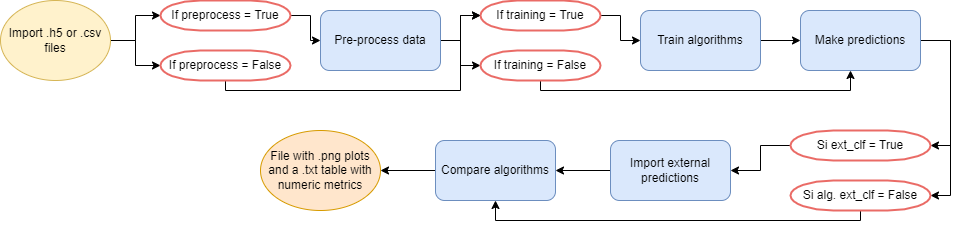

The diagram above was exported from draw.io. Its source (the exported page's mxGraphModel, read from the mxfile embedded in the PNG):
<mxGraphModel dx="1298" dy="774" grid="1" gridSize="10" guides="1" tooltips="1" connect="1" arrows="1" fold="1" page="1" pageScale="1" pageWidth="850" pageHeight="1100" math="0" shadow="0">
  <root>
    <mxCell id="0" />
    <mxCell id="1" parent="0" />
    <mxCell id="ZUk1nNW0l3Fc9DsrzsjM-39" style="edgeStyle=orthogonalEdgeStyle;rounded=0;orthogonalLoop=1;jettySize=auto;html=1;entryX=0;entryY=0.5;entryDx=0;entryDy=0;entryPerimeter=0;strokeColor=#000000;" edge="1" parent="1" source="ZUk1nNW0l3Fc9DsrzsjM-2" target="ZUk1nNW0l3Fc9DsrzsjM-37">
      <mxGeometry relative="1" as="geometry" />
    </mxCell>
    <mxCell id="ZUk1nNW0l3Fc9DsrzsjM-40" style="edgeStyle=orthogonalEdgeStyle;rounded=0;orthogonalLoop=1;jettySize=auto;html=1;entryX=0;entryY=0.5;entryDx=0;entryDy=0;entryPerimeter=0;strokeColor=#000000;" edge="1" parent="1" source="ZUk1nNW0l3Fc9DsrzsjM-2" target="ZUk1nNW0l3Fc9DsrzsjM-38">
      <mxGeometry relative="1" as="geometry" />
    </mxCell>
    <mxCell id="ZUk1nNW0l3Fc9DsrzsjM-2" value="Import .h5 or .csv files" style="ellipse;whiteSpace=wrap;html=1;fillColor=#fff2cc;strokeColor=#d6b656;" vertex="1" parent="1">
      <mxGeometry y="90" width="110" height="80" as="geometry" />
    </mxCell>
    <mxCell id="ZUk1nNW0l3Fc9DsrzsjM-19" style="edgeStyle=orthogonalEdgeStyle;rounded=0;orthogonalLoop=1;jettySize=auto;html=1;exitX=1;exitY=0.5;exitDx=0;exitDy=0;entryX=0;entryY=0.5;entryDx=0;entryDy=0;entryPerimeter=0;strokeColor=#000000;" edge="1" parent="1" source="ZUk1nNW0l3Fc9DsrzsjM-4" target="ZUk1nNW0l3Fc9DsrzsjM-13">
      <mxGeometry relative="1" as="geometry" />
    </mxCell>
    <mxCell id="ZUk1nNW0l3Fc9DsrzsjM-20" style="edgeStyle=orthogonalEdgeStyle;rounded=0;orthogonalLoop=1;jettySize=auto;html=1;exitX=1;exitY=0.5;exitDx=0;exitDy=0;entryX=0;entryY=0.5;entryDx=0;entryDy=0;entryPerimeter=0;strokeColor=#000000;" edge="1" parent="1" source="ZUk1nNW0l3Fc9DsrzsjM-4" target="ZUk1nNW0l3Fc9DsrzsjM-15">
      <mxGeometry relative="1" as="geometry" />
    </mxCell>
    <mxCell id="ZUk1nNW0l3Fc9DsrzsjM-4" value="Pre-process data" style="rounded=1;whiteSpace=wrap;html=1;fillColor=#dae8fc;strokeColor=#6c8ebf;" vertex="1" parent="1">
      <mxGeometry x="320" y="100" width="120" height="60" as="geometry" />
    </mxCell>
    <mxCell id="ZUk1nNW0l3Fc9DsrzsjM-26" style="edgeStyle=orthogonalEdgeStyle;rounded=0;orthogonalLoop=1;jettySize=auto;html=1;exitX=1;exitY=0.5;exitDx=0;exitDy=0;entryX=0;entryY=0.5;entryDx=0;entryDy=0;strokeColor=#000000;" edge="1" parent="1" source="ZUk1nNW0l3Fc9DsrzsjM-5" target="ZUk1nNW0l3Fc9DsrzsjM-6">
      <mxGeometry relative="1" as="geometry" />
    </mxCell>
    <mxCell id="ZUk1nNW0l3Fc9DsrzsjM-5" value="Train algorithms" style="rounded=1;whiteSpace=wrap;html=1;fillColor=#dae8fc;strokeColor=#6c8ebf;" vertex="1" parent="1">
      <mxGeometry x="640" y="100" width="120" height="60" as="geometry" />
    </mxCell>
    <mxCell id="ZUk1nNW0l3Fc9DsrzsjM-31" style="edgeStyle=orthogonalEdgeStyle;rounded=0;orthogonalLoop=1;jettySize=auto;html=1;entryX=1;entryY=0.5;entryDx=0;entryDy=0;entryPerimeter=0;strokeColor=#000000;exitX=1;exitY=0.5;exitDx=0;exitDy=0;" edge="1" parent="1" source="ZUk1nNW0l3Fc9DsrzsjM-6" target="ZUk1nNW0l3Fc9DsrzsjM-28">
      <mxGeometry relative="1" as="geometry" />
    </mxCell>
    <mxCell id="ZUk1nNW0l3Fc9DsrzsjM-32" style="edgeStyle=orthogonalEdgeStyle;rounded=0;orthogonalLoop=1;jettySize=auto;html=1;entryX=1;entryY=0.5;entryDx=0;entryDy=0;entryPerimeter=0;strokeColor=#000000;" edge="1" parent="1" source="ZUk1nNW0l3Fc9DsrzsjM-6" target="ZUk1nNW0l3Fc9DsrzsjM-29">
      <mxGeometry relative="1" as="geometry">
        <Array as="points">
          <mxPoint x="950" y="130" />
          <mxPoint x="950" y="285" />
        </Array>
      </mxGeometry>
    </mxCell>
    <mxCell id="ZUk1nNW0l3Fc9DsrzsjM-6" value="Make predictions" style="rounded=1;whiteSpace=wrap;html=1;fillColor=#dae8fc;strokeColor=#6c8ebf;" vertex="1" parent="1">
      <mxGeometry x="800" y="100" width="120" height="60" as="geometry" />
    </mxCell>
    <mxCell id="ZUk1nNW0l3Fc9DsrzsjM-35" style="edgeStyle=orthogonalEdgeStyle;rounded=0;orthogonalLoop=1;jettySize=auto;html=1;exitX=0;exitY=0.5;exitDx=0;exitDy=0;entryX=1;entryY=0.5;entryDx=0;entryDy=0;strokeColor=#000000;" edge="1" parent="1" source="ZUk1nNW0l3Fc9DsrzsjM-7" target="ZUk1nNW0l3Fc9DsrzsjM-8">
      <mxGeometry relative="1" as="geometry" />
    </mxCell>
    <mxCell id="ZUk1nNW0l3Fc9DsrzsjM-7" value="Import external predictions" style="rounded=1;whiteSpace=wrap;html=1;fillColor=#dae8fc;strokeColor=#6c8ebf;" vertex="1" parent="1">
      <mxGeometry x="610" y="230" width="120" height="60" as="geometry" />
    </mxCell>
    <mxCell id="ZUk1nNW0l3Fc9DsrzsjM-36" style="edgeStyle=orthogonalEdgeStyle;rounded=0;orthogonalLoop=1;jettySize=auto;html=1;entryX=1;entryY=0.5;entryDx=0;entryDy=0;strokeColor=#000000;" edge="1" parent="1" source="ZUk1nNW0l3Fc9DsrzsjM-8" target="ZUk1nNW0l3Fc9DsrzsjM-11">
      <mxGeometry relative="1" as="geometry" />
    </mxCell>
    <mxCell id="ZUk1nNW0l3Fc9DsrzsjM-8" value="Compare algorithms" style="rounded=1;whiteSpace=wrap;html=1;fillColor=#dae8fc;strokeColor=#6c8ebf;" vertex="1" parent="1">
      <mxGeometry x="435" y="230" width="120" height="60" as="geometry" />
    </mxCell>
    <mxCell id="ZUk1nNW0l3Fc9DsrzsjM-11" value="File with .png plots and a .txt table with numeric metrics" style="ellipse;whiteSpace=wrap;html=1;fillColor=#ffe6cc;strokeColor=#d79b00;" vertex="1" parent="1">
      <mxGeometry x="260" y="220" width="120" height="80" as="geometry" />
    </mxCell>
    <mxCell id="ZUk1nNW0l3Fc9DsrzsjM-21" style="edgeStyle=orthogonalEdgeStyle;rounded=0;orthogonalLoop=1;jettySize=auto;html=1;exitX=1;exitY=0.5;exitDx=0;exitDy=0;exitPerimeter=0;entryX=0;entryY=0.5;entryDx=0;entryDy=0;strokeColor=#000000;" edge="1" parent="1" source="ZUk1nNW0l3Fc9DsrzsjM-13" target="ZUk1nNW0l3Fc9DsrzsjM-5">
      <mxGeometry relative="1" as="geometry" />
    </mxCell>
    <mxCell id="ZUk1nNW0l3Fc9DsrzsjM-13" value="If training = True" style="strokeWidth=2;html=1;shape=mxgraph.flowchart.terminator;whiteSpace=wrap;strokeColor=#EA6B66;" vertex="1" parent="1">
      <mxGeometry x="480" y="90" width="120" height="30" as="geometry" />
    </mxCell>
    <mxCell id="ZUk1nNW0l3Fc9DsrzsjM-25" style="edgeStyle=orthogonalEdgeStyle;rounded=0;orthogonalLoop=1;jettySize=auto;html=1;strokeColor=#000000;" edge="1" parent="1" source="ZUk1nNW0l3Fc9DsrzsjM-15">
      <mxGeometry relative="1" as="geometry">
        <mxPoint x="850" y="160" as="targetPoint" />
        <Array as="points">
          <mxPoint x="540" y="180" />
          <mxPoint x="850" y="180" />
        </Array>
      </mxGeometry>
    </mxCell>
    <mxCell id="ZUk1nNW0l3Fc9DsrzsjM-15" value="If training = False" style="strokeWidth=2;html=1;shape=mxgraph.flowchart.terminator;whiteSpace=wrap;strokeColor=#EA6B66;" vertex="1" parent="1">
      <mxGeometry x="480" y="140" width="120" height="30" as="geometry" />
    </mxCell>
    <mxCell id="ZUk1nNW0l3Fc9DsrzsjM-33" style="edgeStyle=orthogonalEdgeStyle;rounded=0;orthogonalLoop=1;jettySize=auto;html=1;entryX=1;entryY=0.5;entryDx=0;entryDy=0;strokeColor=#000000;" edge="1" parent="1" source="ZUk1nNW0l3Fc9DsrzsjM-28" target="ZUk1nNW0l3Fc9DsrzsjM-7">
      <mxGeometry relative="1" as="geometry" />
    </mxCell>
    <mxCell id="ZUk1nNW0l3Fc9DsrzsjM-28" value="Si ext_clf = True" style="strokeWidth=2;html=1;shape=mxgraph.flowchart.terminator;whiteSpace=wrap;strokeColor=#EA6B66;" vertex="1" parent="1">
      <mxGeometry x="790" y="220" width="140" height="30" as="geometry" />
    </mxCell>
    <mxCell id="ZUk1nNW0l3Fc9DsrzsjM-34" style="edgeStyle=orthogonalEdgeStyle;rounded=0;orthogonalLoop=1;jettySize=auto;html=1;exitX=0.5;exitY=1;exitDx=0;exitDy=0;exitPerimeter=0;entryX=0.5;entryY=1;entryDx=0;entryDy=0;strokeColor=#000000;" edge="1" parent="1" source="ZUk1nNW0l3Fc9DsrzsjM-29" target="ZUk1nNW0l3Fc9DsrzsjM-8">
      <mxGeometry relative="1" as="geometry">
        <Array as="points">
          <mxPoint x="860" y="310" />
          <mxPoint x="495" y="310" />
        </Array>
      </mxGeometry>
    </mxCell>
    <mxCell id="ZUk1nNW0l3Fc9DsrzsjM-29" value="Si alg. ext_clf = False" style="strokeWidth=2;html=1;shape=mxgraph.flowchart.terminator;whiteSpace=wrap;strokeColor=#EA6B66;" vertex="1" parent="1">
      <mxGeometry x="790" y="270" width="140" height="30" as="geometry" />
    </mxCell>
    <mxCell id="ZUk1nNW0l3Fc9DsrzsjM-41" style="edgeStyle=orthogonalEdgeStyle;rounded=0;orthogonalLoop=1;jettySize=auto;html=1;entryX=0;entryY=0.5;entryDx=0;entryDy=0;strokeColor=#000000;" edge="1" parent="1" source="ZUk1nNW0l3Fc9DsrzsjM-37" target="ZUk1nNW0l3Fc9DsrzsjM-4">
      <mxGeometry relative="1" as="geometry" />
    </mxCell>
    <mxCell id="ZUk1nNW0l3Fc9DsrzsjM-37" value="If preprocess = True" style="strokeWidth=2;html=1;shape=mxgraph.flowchart.terminator;whiteSpace=wrap;strokeColor=#EA6B66;" vertex="1" parent="1">
      <mxGeometry x="160" y="90" width="130" height="30" as="geometry" />
    </mxCell>
    <mxCell id="ZUk1nNW0l3Fc9DsrzsjM-42" style="edgeStyle=orthogonalEdgeStyle;rounded=0;orthogonalLoop=1;jettySize=auto;html=1;strokeColor=#000000;entryX=0;entryY=0.5;entryDx=0;entryDy=0;entryPerimeter=0;" edge="1" parent="1" source="ZUk1nNW0l3Fc9DsrzsjM-38" target="ZUk1nNW0l3Fc9DsrzsjM-13">
      <mxGeometry relative="1" as="geometry">
        <mxPoint x="450" y="130" as="targetPoint" />
        <Array as="points">
          <mxPoint x="225" y="180" />
          <mxPoint x="460" y="180" />
          <mxPoint x="460" y="105" />
        </Array>
      </mxGeometry>
    </mxCell>
    <mxCell id="ZUk1nNW0l3Fc9DsrzsjM-38" value="If preprocess = False" style="strokeWidth=2;html=1;shape=mxgraph.flowchart.terminator;whiteSpace=wrap;strokeColor=#EA6B66;" vertex="1" parent="1">
      <mxGeometry x="160" y="140" width="130" height="30" as="geometry" />
    </mxCell>
  </root>
</mxGraphModel>